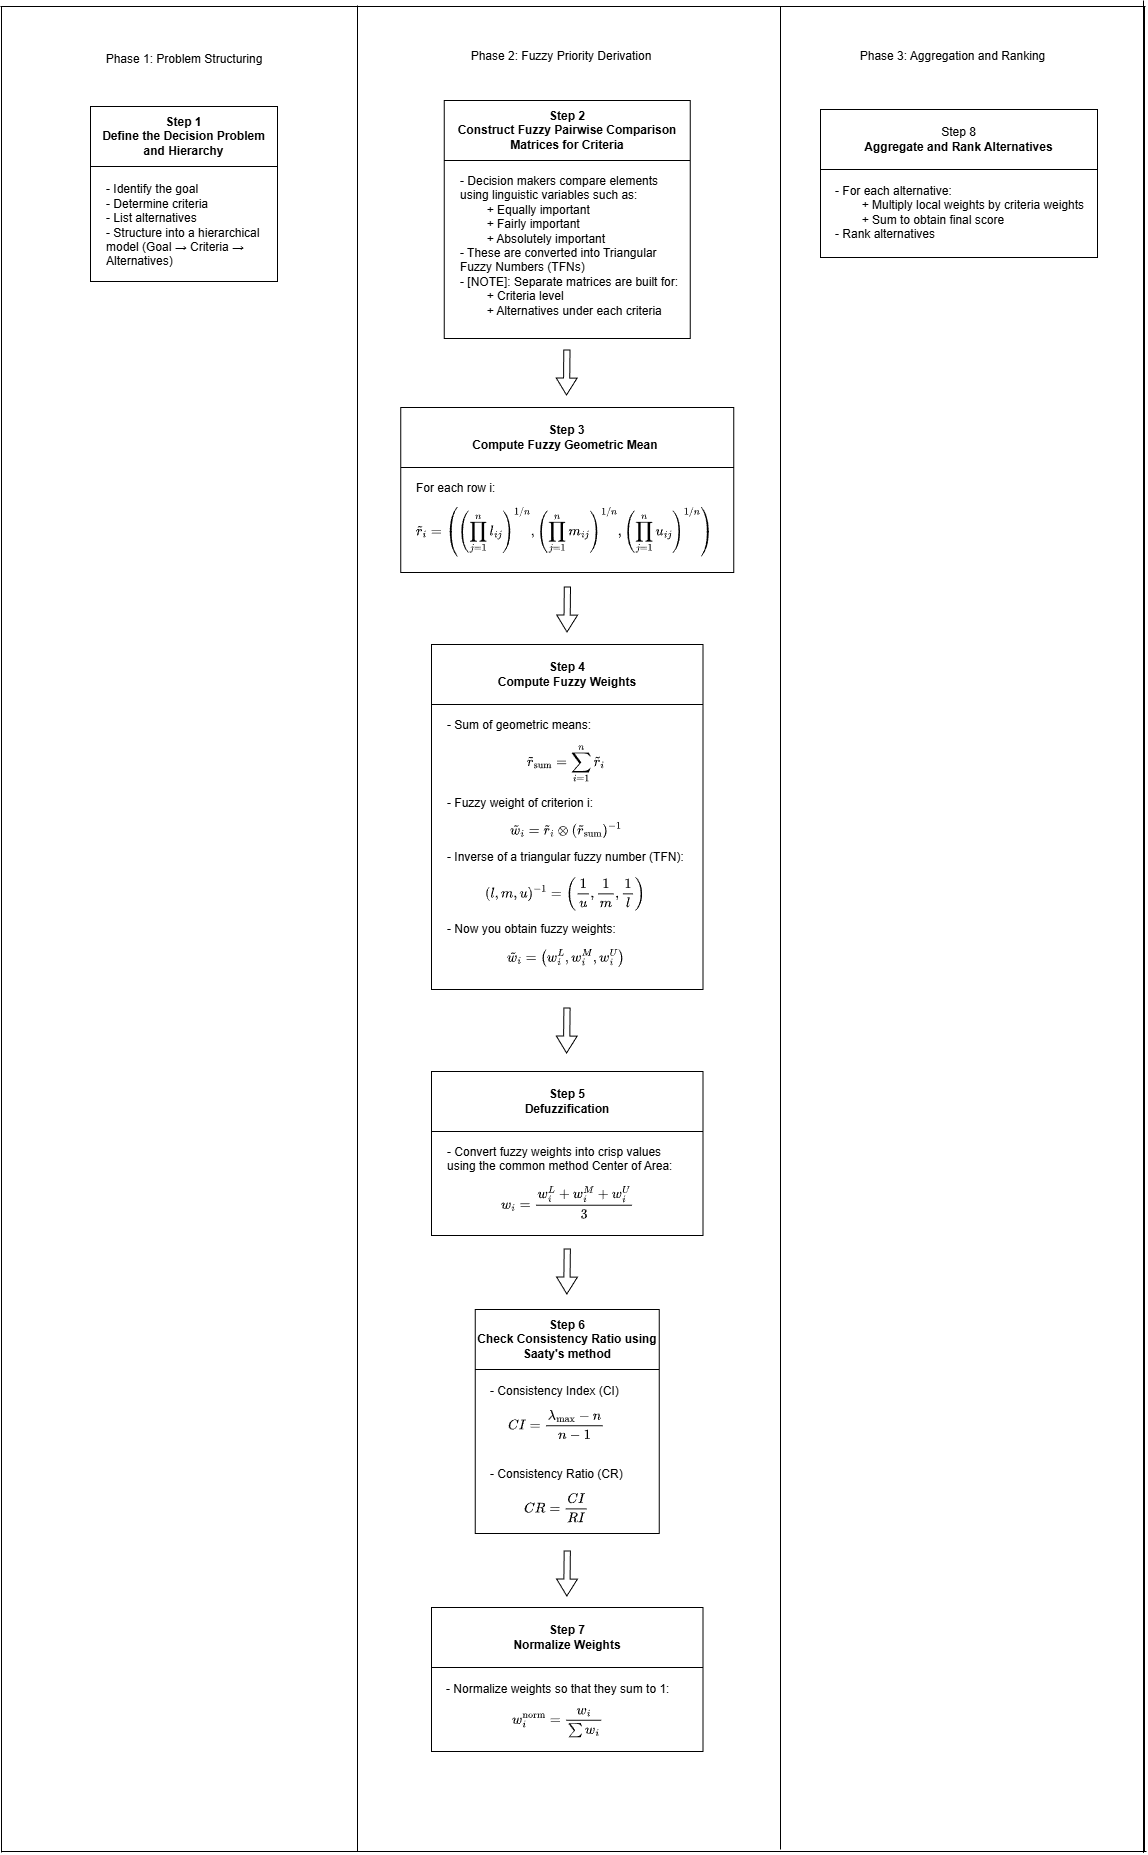

The diagram above was exported from draw.io. Its source (the exported page's mxGraphModel, read from the mxfile embedded in the PNG):
<mxGraphModel dx="3280" dy="2997" grid="0" gridSize="10" guides="1" tooltips="1" connect="1" arrows="1" fold="1" page="0" pageScale="1" pageWidth="850" pageHeight="1100" math="1" shadow="0">
  <root>
    <mxCell id="0" />
    <mxCell id="1" parent="0" />
    <mxCell id="6" value="" style="rounded=0;whiteSpace=wrap;html=1;fillColor=default;" vertex="1" parent="1">
      <mxGeometry x="-139" y="-175" width="1143" height="1845" as="geometry" />
    </mxCell>
    <mxCell id="KeKuTb7JupuZbDt19NZh-9" value="Phase 1: Problem Structuring" style="text;html=1;whiteSpace=wrap;strokeColor=none;fillColor=none;align=center;verticalAlign=middle;rounded=0;" parent="1" vertex="1">
      <mxGeometry x="-45.5" y="-137" width="178" height="30" as="geometry" />
    </mxCell>
    <mxCell id="KeKuTb7JupuZbDt19NZh-10" value="Phase 2: Fuzzy Priority Derivation" style="text;html=1;whiteSpace=wrap;strokeColor=none;fillColor=none;align=center;verticalAlign=middle;rounded=0;" parent="1" vertex="1">
      <mxGeometry x="318" y="-140" width="206" height="30" as="geometry" />
    </mxCell>
    <mxCell id="KeKuTb7JupuZbDt19NZh-11" value="Phase 3: Aggregation and Ranking" style="text;html=1;whiteSpace=wrap;strokeColor=none;fillColor=none;align=center;verticalAlign=middle;rounded=0;" parent="1" vertex="1">
      <mxGeometry x="706" y="-140" width="213" height="30" as="geometry" />
    </mxCell>
    <mxCell id="KeKuTb7JupuZbDt19NZh-18" value="Step 1&lt;div&gt;Define the Decision Problem and Hierarchy&lt;/div&gt;" style="swimlane;whiteSpace=wrap;html=1;startSize=60;" parent="1" vertex="1">
      <mxGeometry x="-50" y="-75" width="187" height="175" as="geometry" />
    </mxCell>
    <mxCell id="KeKuTb7JupuZbDt19NZh-21" value="- Identify the goal&lt;div&gt;- Determine criteria&lt;/div&gt;&lt;div&gt;- List alternatives&lt;/div&gt;&lt;div&gt;- Structure into a hierarchical model (Goal&amp;nbsp;→ Criteria&amp;nbsp;→ Alternatives)&lt;/div&gt;" style="text;html=1;whiteSpace=wrap;strokeColor=none;fillColor=none;align=left;verticalAlign=middle;rounded=0;fontSize=12;" parent="KeKuTb7JupuZbDt19NZh-18" vertex="1">
      <mxGeometry x="14" y="69" width="159" height="99" as="geometry" />
    </mxCell>
    <mxCell id="KeKuTb7JupuZbDt19NZh-23" value="Step 2&lt;div&gt;Construct Fuzzy Pairwise Comparison Matrices for Criteria&lt;/div&gt;" style="swimlane;whiteSpace=wrap;html=1;startSize=60;" parent="1" vertex="1">
      <mxGeometry x="303.75" y="-81" width="246" height="238" as="geometry" />
    </mxCell>
    <mxCell id="KeKuTb7JupuZbDt19NZh-24" value="- Decision makers compare elements using linguistic variables such as:&lt;div&gt;&lt;span style=&quot;white-space: pre;&quot;&gt;&#09;&lt;/span&gt;+ Equally important&lt;br&gt;&lt;/div&gt;&lt;div&gt;&lt;span style=&quot;white-space: pre;&quot;&gt;&#09;&lt;/span&gt;+ Fairly important&lt;br&gt;&lt;/div&gt;&lt;div&gt;&lt;span style=&quot;white-space: pre;&quot;&gt;&#09;&lt;/span&gt;+ Absolutely important&lt;br&gt;&lt;/div&gt;&lt;div&gt;- These are converted into Triangular Fuzzy Numbers (TFNs)&lt;/div&gt;&lt;div&gt;- [NOTE]: Separate matrices are built for:&lt;/div&gt;&lt;div&gt;&lt;span style=&quot;white-space: pre;&quot;&gt;&#09;&lt;/span&gt;+ Criteria level&lt;br&gt;&lt;/div&gt;&lt;div&gt;&lt;span style=&quot;white-space: pre;&quot;&gt;&#09;&lt;/span&gt;+ Alternatives under each criteria&lt;br&gt;&lt;/div&gt;" style="text;html=1;whiteSpace=wrap;strokeColor=none;fillColor=none;align=left;verticalAlign=top;rounded=0;fontSize=12;spacing=2;spacingTop=0;horizontal=1;" parent="KeKuTb7JupuZbDt19NZh-23" vertex="1">
      <mxGeometry x="14" y="67" width="224.5" height="158" as="geometry" />
    </mxCell>
    <mxCell id="KeKuTb7JupuZbDt19NZh-25" value="Step 3&lt;div style=&quot;&quot;&gt;Compute Fuzzy Geometric Mean&amp;nbsp;&lt;/div&gt;" style="swimlane;whiteSpace=wrap;html=1;startSize=60;" parent="1" vertex="1">
      <mxGeometry x="260.25" y="226" width="333" height="165" as="geometry" />
    </mxCell>
    <mxCell id="KeKuTb7JupuZbDt19NZh-26" value="&lt;div&gt;For each row i:&lt;/div&gt;&lt;div&gt;$$\tilde{r}_i=\left(\left(\prod_{j=1}^{n}l_{ij}\right)^{1/n},\left(\prod_{j=1}^{n}m_{ij}\right)^{1/n},\left(\prod_{j=1}^{n}u_{ij}\right)^{1/n}\right)$$&lt;/div&gt;&lt;div&gt;&lt;br&gt;&lt;/div&gt;" style="text;html=1;whiteSpace=wrap;strokeColor=none;fillColor=none;align=left;verticalAlign=top;rounded=0;fontSize=12;spacing=2;spacingTop=0;horizontal=1;" parent="KeKuTb7JupuZbDt19NZh-25" vertex="1">
      <mxGeometry x="14" y="67" width="224.5" height="158" as="geometry" />
    </mxCell>
    <mxCell id="KeKuTb7JupuZbDt19NZh-44" value="" style="shape=flexArrow;endArrow=classic;html=1;rounded=0;fontSize=12;startSize=8;endSize=5.317241379310345;curved=1;width=6.206896551724138;endWidth=13.650416171224732;" parent="KeKuTb7JupuZbDt19NZh-25" edge="1">
      <mxGeometry width="50" height="50" relative="1" as="geometry">
        <mxPoint x="166.65000000000003" y="179" as="sourcePoint" />
        <mxPoint x="166.24" y="225" as="targetPoint" />
      </mxGeometry>
    </mxCell>
    <mxCell id="KeKuTb7JupuZbDt19NZh-28" value="Step 4&lt;div&gt;Compute Fuzzy Weights&lt;/div&gt;" style="swimlane;whiteSpace=wrap;html=1;startSize=60;" parent="1" vertex="1">
      <mxGeometry x="291" y="463" width="271.5" height="345" as="geometry" />
    </mxCell>
    <mxCell id="KeKuTb7JupuZbDt19NZh-29" value="&lt;div&gt;- Sum of geometric means:&lt;/div&gt;&lt;div&gt;$$\tilde{r}_{\text{sum}}=\sum_{i=1}^{n}\tilde{r}_i$$&lt;/div&gt;&lt;div&gt;- Fuzzy weight of criterion i:&lt;/div&gt;&lt;div&gt;$$\tilde{w}_i=\tilde{r}_i\otimes(\tilde{r}_{\text{sum}})^{-1}$$&lt;/div&gt;&lt;div&gt;- Inverse of a triangular fuzzy number (TFN):&lt;/div&gt;&lt;div&gt;$$(l,m,u)^{-1}=\left(\frac{1}{u},\frac{1}{m},\frac{1}{l}\right)$$&lt;/div&gt;&lt;div&gt;- Now you obtain fuzzy weights:&lt;/div&gt;&lt;div&gt;$$\tilde{w}_i=\left(w_i^L,w_i^M,w_i^U\right)$$&lt;/div&gt;" style="text;html=1;whiteSpace=wrap;strokeColor=none;fillColor=none;align=left;verticalAlign=top;rounded=0;fontSize=12;spacing=2;spacingTop=0;horizontal=1;" parent="KeKuTb7JupuZbDt19NZh-28" vertex="1">
      <mxGeometry x="14" y="67" width="243" height="158" as="geometry" />
    </mxCell>
    <mxCell id="KeKuTb7JupuZbDt19NZh-32" value="Step 5&lt;div&gt;Defuzzification&lt;/div&gt;" style="swimlane;whiteSpace=wrap;html=1;startSize=60;" parent="1" vertex="1">
      <mxGeometry x="291" y="890" width="271.5" height="164" as="geometry" />
    </mxCell>
    <mxCell id="KeKuTb7JupuZbDt19NZh-33" value="- Convert fuzzy weights into crisp values using the common method Center of Area:&lt;div&gt;$$w_i=\frac{w_i^L+w_i^M+w_i^U}{3}$$&lt;/div&gt;" style="text;html=1;whiteSpace=wrap;strokeColor=none;fillColor=none;align=left;verticalAlign=top;rounded=0;fontSize=12;spacing=2;spacingTop=0;horizontal=1;" parent="KeKuTb7JupuZbDt19NZh-32" vertex="1">
      <mxGeometry x="14" y="67" width="243" height="87" as="geometry" />
    </mxCell>
    <mxCell id="KeKuTb7JupuZbDt19NZh-35" value="Step 7&lt;div&gt;Normalize Weights&lt;/div&gt;" style="swimlane;whiteSpace=wrap;html=1;startSize=60;" parent="1" vertex="1">
      <mxGeometry x="291" y="1426" width="271.5" height="144" as="geometry" />
    </mxCell>
    <mxCell id="KeKuTb7JupuZbDt19NZh-36" value="&lt;div&gt;- Normalize weights so that they sum to 1:&lt;/div&gt;$$w_i^{\text{norm}}=\frac{w_i}{\sum w_i}$$" style="text;html=1;whiteSpace=wrap;strokeColor=none;fillColor=none;align=left;verticalAlign=top;rounded=0;fontSize=12;spacing=2;spacingTop=0;horizontal=1;" parent="KeKuTb7JupuZbDt19NZh-35" vertex="1">
      <mxGeometry x="12.75" y="68" width="243" height="70" as="geometry" />
    </mxCell>
    <mxCell id="KeKuTb7JupuZbDt19NZh-39" value="Step 6&lt;div&gt;Check Consistency Ratio using Saaty's method&lt;/div&gt;" style="swimlane;whiteSpace=wrap;html=1;startSize=60;" parent="1" vertex="1">
      <mxGeometry x="334.75" y="1128" width="184" height="224" as="geometry" />
    </mxCell>
    <mxCell id="KeKuTb7JupuZbDt19NZh-40" value="- Consistency Index (CI)&lt;div&gt;$$CI = \frac{\lambda_{\max} - n}{n - 1}$$&lt;br&gt;&lt;div&gt;- Consistency Ratio (CR)&lt;/div&gt;&lt;/div&gt;&lt;div&gt;$$CR = \frac{CI}{RI}$$&lt;/div&gt;" style="text;html=1;whiteSpace=wrap;strokeColor=none;fillColor=none;align=left;verticalAlign=top;rounded=0;fontSize=12;spacing=2;spacingTop=0;horizontal=1;" parent="KeKuTb7JupuZbDt19NZh-39" vertex="1">
      <mxGeometry x="12.75" y="68" width="243" height="153" as="geometry" />
    </mxCell>
    <mxCell id="KeKuTb7JupuZbDt19NZh-41" value="&lt;span style=&quot;font-weight: 400;&quot;&gt;Step 8&lt;/span&gt;&lt;div&gt;Aggregate and Rank Alternatives&lt;/div&gt;" style="swimlane;whiteSpace=wrap;html=1;startSize=60;" parent="1" vertex="1">
      <mxGeometry x="680" y="-72" width="277" height="148" as="geometry" />
    </mxCell>
    <mxCell id="KeKuTb7JupuZbDt19NZh-42" value="&lt;div&gt;- For each alternative:&lt;/div&gt;&lt;div&gt;&lt;span style=&quot;white-space: pre;&quot;&gt;&#09;&lt;/span&gt;+&amp;nbsp;Multiply local weights by criteria weights&lt;br&gt;&lt;/div&gt;&lt;div&gt;&lt;span style=&quot;white-space: pre;&quot;&gt;&#09;&lt;/span&gt;+&amp;nbsp;Sum to obtain final score&lt;br&gt;&lt;/div&gt;&lt;div&gt;- Rank alternatives&lt;/div&gt;&lt;div&gt;&lt;br&gt;&lt;/div&gt;" style="text;html=1;whiteSpace=wrap;strokeColor=none;fillColor=none;align=left;verticalAlign=top;rounded=0;fontSize=12;spacing=2;spacingTop=0;horizontal=1;" parent="KeKuTb7JupuZbDt19NZh-41" vertex="1">
      <mxGeometry x="12.75" y="68" width="264.25" height="92" as="geometry" />
    </mxCell>
    <mxCell id="KeKuTb7JupuZbDt19NZh-43" value="" style="shape=flexArrow;endArrow=classic;html=1;rounded=0;fontSize=12;startSize=8;endSize=5.317241379310345;curved=1;width=6.206896551724138;endWidth=13.650416171224732;" parent="1" edge="1">
      <mxGeometry width="50" height="50" relative="1" as="geometry">
        <mxPoint x="426.41" y="168" as="sourcePoint" />
        <mxPoint x="426" y="214" as="targetPoint" />
      </mxGeometry>
    </mxCell>
    <mxCell id="KeKuTb7JupuZbDt19NZh-46" value="" style="shape=flexArrow;endArrow=classic;html=1;rounded=0;fontSize=12;startSize=8;endSize=5.317241379310345;curved=1;width=6.206896551724138;endWidth=13.650416171224732;" parent="1" edge="1">
      <mxGeometry width="50" height="50" relative="1" as="geometry">
        <mxPoint x="426.4900000000001" y="826" as="sourcePoint" />
        <mxPoint x="426.08000000000004" y="872" as="targetPoint" />
      </mxGeometry>
    </mxCell>
    <mxCell id="KeKuTb7JupuZbDt19NZh-47" value="" style="shape=flexArrow;endArrow=classic;html=1;rounded=0;fontSize=12;startSize=8;endSize=5.317241379310345;curved=1;width=6.206896551724138;endWidth=13.650416171224732;" parent="1" edge="1">
      <mxGeometry width="50" height="50" relative="1" as="geometry">
        <mxPoint x="426.76000000000016" y="1067" as="sourcePoint" />
        <mxPoint x="426.3500000000001" y="1113" as="targetPoint" />
      </mxGeometry>
    </mxCell>
    <mxCell id="KeKuTb7JupuZbDt19NZh-48" value="" style="shape=flexArrow;endArrow=classic;html=1;rounded=0;fontSize=12;startSize=8;endSize=5.317241379310345;curved=1;width=6.206896551724138;endWidth=13.650416171224732;" parent="1" edge="1">
      <mxGeometry width="50" height="50" relative="1" as="geometry">
        <mxPoint x="426.76000000000005" y="1369" as="sourcePoint" />
        <mxPoint x="426.34999999999997" y="1415" as="targetPoint" />
      </mxGeometry>
    </mxCell>
    <mxCell id="KeKuTb7JupuZbDt19NZh-49" value="" style="endArrow=none;html=1;rounded=0;fontSize=12;startSize=8;endSize=8;curved=1;" parent="1" edge="1">
      <mxGeometry width="50" height="50" relative="1" as="geometry">
        <mxPoint x="217" y="1670.4285714285713" as="sourcePoint" />
        <mxPoint x="217" y="-176" as="targetPoint" />
      </mxGeometry>
    </mxCell>
    <mxCell id="KeKuTb7JupuZbDt19NZh-50" value="" style="endArrow=none;html=1;rounded=0;fontSize=12;startSize=8;endSize=8;curved=1;" parent="1" edge="1">
      <mxGeometry width="50" height="50" relative="1" as="geometry">
        <mxPoint x="640" y="1668" as="sourcePoint" />
        <mxPoint x="640" y="-175" as="targetPoint" />
      </mxGeometry>
    </mxCell>
    <mxCell id="KeKuTb7JupuZbDt19NZh-51" value="" style="endArrow=none;html=1;rounded=0;fontSize=12;startSize=8;endSize=8;curved=1;" parent="1" edge="1">
      <mxGeometry width="50" height="50" relative="1" as="geometry">
        <mxPoint x="-139" y="1670" as="sourcePoint" />
        <mxPoint x="1006" y="1670" as="targetPoint" />
      </mxGeometry>
    </mxCell>
    <mxCell id="KeKuTb7JupuZbDt19NZh-52" value="" style="endArrow=none;html=1;rounded=0;fontSize=12;startSize=8;endSize=8;curved=1;" parent="1" edge="1">
      <mxGeometry width="50" height="50" relative="1" as="geometry">
        <mxPoint x="1003" y="1671.4285714285713" as="sourcePoint" />
        <mxPoint x="1003" y="-181" as="targetPoint" />
      </mxGeometry>
    </mxCell>
    <mxCell id="KeKuTb7JupuZbDt19NZh-53" value="" style="endArrow=none;html=1;rounded=0;fontSize=12;startSize=8;endSize=8;curved=1;" parent="1" edge="1">
      <mxGeometry width="50" height="50" relative="1" as="geometry">
        <mxPoint x="-139" y="1671" as="sourcePoint" />
        <mxPoint x="-139" y="-175" as="targetPoint" />
      </mxGeometry>
    </mxCell>
    <mxCell id="KeKuTb7JupuZbDt19NZh-54" value="" style="endArrow=none;html=1;rounded=0;fontSize=12;startSize=8;endSize=8;curved=1;" parent="1" edge="1">
      <mxGeometry width="50" height="50" relative="1" as="geometry">
        <mxPoint x="-140" y="-175" as="sourcePoint" />
        <mxPoint x="1005" y="-175" as="targetPoint" />
      </mxGeometry>
    </mxCell>
  </root>
</mxGraphModel>